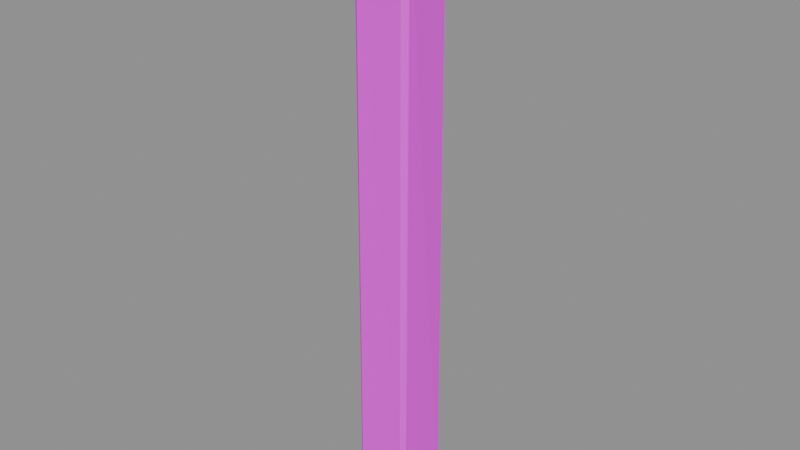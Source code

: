 # Source: post.blend  (saved by Blender 4.5.87; exported with 4.5.12 LTS)
import bpy
from mathutils import Matrix  # noqa: F401  (used for matrix-valued properties, if any)

bpy.ops.wm.read_factory_settings(use_empty=True)
scene = bpy.context.scene
scene.name = 'BLDA_V004_LOWPOLY_PACKAGE_post'

# ---- collections
col_sea_scene_b1109a_post = bpy.data.collections.new('SEA-SCENE-B1109A-POST'); scene.collection.children.link(col_sea_scene_b1109a_post)

# ---- images (referenced by path relative to the original .blend; pixels are not part of the script)
import os
ASSET_DIR = os.environ.get("B2B_ASSET_DIR", "")  # directory of the original .blend (textures are referenced by path, not embedded)
HERE = os.path.dirname(os.path.abspath(__file__))  # packed textures are extracted next to this script under _unpacked/

def load_image(name, relpath, width, height, colorspace="sRGB"):
    """Load a texture the original file referenced (path relative to the .blend, or extracted next to this script)."""
    p = next((c for c in (os.path.join(HERE, relpath), os.path.join(ASSET_DIR, relpath)) if relpath and os.path.exists(c)), "")
    if p:
        img = bpy.data.images.load(p, check_existing=True)
        img.name = name
    else:  # same state as the original file: an image datablock whose file is absent (Cycles renders it pink)
        img = bpy.data.images.new(name, width, height)
        img.source = "FILE"
        img.filepath = "//" + (relpath or name)
    img.colorspace_settings.name = colorspace
    return img
img_sea_cabin_timber_8x8_512_png = load_image('sea_cabin_timber_8x8_512.png', 'sea_cozy_8x8_512.png', 1024, 1024, 'sRGB')

# ---- materials (node trees are filled in below, after node groups)
mat_sea_matte = bpy.data.materials.new('SEA_Matte')

# ---- material node trees
mat_sea_matte.use_nodes = True; mat_sea_matte.node_tree.nodes.clear()
_N = mat_sea_matte.node_tree.nodes; _L = mat_sea_matte.node_tree.links
n0 = _N.new('ShaderNodeBsdfPrincipled'); n0.name = '原理化 BSDF'; n0.location = (-200, 100)
n0.inputs[2].default_value = 0.72
n1 = _N.new('ShaderNodeOutputMaterial'); n1.name = '材质输出'; n1.location = (200, 100)
n2 = _N.new('ShaderNodeUVMap'); n2.name = 'UV 贴图'; n2.location = (0, 0)
n2.uv_map = 'PaletteUV'
n3 = _N.new('ShaderNodeTexImage'); n3.name = '图像纹理'; n3.location = (0, 0)
n3.image = img_sea_cabin_timber_8x8_512_png
n3.interpolation = 'Closest'
n3.extension = 'EXTEND'
_L.new(n0.outputs[0], n1.inputs[0])
_L.new(n2.outputs[0], n3.inputs[0])
_L.new(n3.outputs[0], n0.inputs[0])
n1.is_active_output = True

# ---- meshes
me_blda = bpy.data.meshes.new('BLDA_五十厘米主柱')
me_blda.from_pydata([(-0.2353, -0.1952, 0.05146), (-0.1887, -0.1846, 0.008573), (-0.1884, -0.2384, 0.05803), (0.1952, -0.2353, 0.05146), (0.223, -0.1988, 0.02546), (0.1884, 0.2384, 0.05803), (0.2353, 0.1952, 0.05146), (0.1887, 0.1846, 0.008573), (-0.1952, 0.2353, 0.05146), (-0.223, 0.1988, 0.02546), (-0.2196, -0.188, 4.847), (-0.1853, -0.2127, 4.873), (0.2271, -0.1775, 4.835), (0.1785, -0.1753, 4.89), (0.188, -0.2196, 4.847), (0.1853, 0.2127, 4.873), (0.2196, 0.188, 4.847), (-0.2271, 0.1775, 4.835), (-0.1785, 0.1753, 4.89), (-0.188, 0.2196, 4.847)], [], [(1, 2, 0), (7, 5, 6), (12, 13, 14), (17, 18, 19), (9, 1, 0), (9, 5, 7), (4, 2, 1), (11, 0, 2), (12, 3, 4), (15, 6, 5), (16, 13, 12), (17, 8, 9), (18, 10, 11), (0, 17, 9), (7, 1, 9), (3, 11, 2), (6, 12, 4), (8, 15, 5), (13, 18, 11), (9, 8, 5), (7, 6, 4), (4, 3, 2), (11, 10, 0), (12, 14, 3), (14, 13, 11), (15, 16, 6), (16, 15, 13), (17, 19, 8), (19, 18, 15), (18, 17, 10), (0, 10, 17), (7, 4, 1), (3, 14, 11), (6, 16, 12), (8, 19, 15), (13, 15, 18)])
me_blda.polygons.foreach_set('use_smooth', [1, 1, 1, 1, 1, 1, 1, 0, 0, 0, 1, 0, 1, 0, 1, 0, 0, 0, 1, 1, 1, 1, 0, 0, 1, 0, 1, 0, 1, 1, 0, 1, 0, 0, 0, 1])
_uv = me_blda.uv_layers.new(name='PaletteUV')
_uv.uv.foreach_set('vector', [0.3395, 0.9375, 0.2981, 0.9501, 0.3139, 0.9119, 0.3395, 0.9375, 0.2981, 0.9501, 0.3125, 0.9105, 0.3395, 0.9375, 0.2928, 0.9302, 0.3125, 0.9105, 0.3395, 0.9375, 0.2928, 0.9302, 0.3125, 0.9105, 0.3179, 0.944, 0.316, 0.914, 0.3102, 0.9277, 0.3125, 0.9645, 0.3146, 0.9126, 0.3395, 0.9375, 0.3125, 0.9645, 0.3146, 0.9126, 0.3395, 0.9375, 0.3125, 0.9645, 0.3139, 0.9119, 0.3187, 0.9167, 0.3125, 0.9645, 0.2912, 0.9318, 0.3187, 0.9167, 0.3125, 0.9645, 0.2912, 0.9318, 0.3187, 0.9167, 0.2969, 0.9489, 0.2928, 0.9302, 0.3395, 0.9375, 0.3125, 0.9645, 0.2912, 0.9318, 0.3187, 0.9167, 0.2928, 0.9448, 0.3176, 0.9156, 0.32, 0.918, 0.2974, 0.9494, 0.3125, 0.9105, 0.3146, 0.9126, 0.2918, 0.9438, 0.3332, 0.9312, 0.3154, 0.9368, 0.3125, 0.9645, 0.3125, 0.9105, 0.3146, 0.9126, 0.3125, 0.9645, 0.3125, 0.9105, 0.3265, 0.9245, 0.3125, 0.9645, 0.3125, 0.9105, 0.3146, 0.9126, 0.3125, 0.9645, 0.3125, 0.9105, 0.3207, 0.9187, 0.3125, 0.9645, 0.2855, 0.9375, 0.3146, 0.9126, 0.3125, 0.9645, 0.2855, 0.9375, 0.3265, 0.9245, 0.3125, 0.9645, 0.2855, 0.9375, 0.3146, 0.9126, 0.3125, 0.9645, 0.2855, 0.9375, 0.3139, 0.9119, 0.3125, 0.9645, 0.2855, 0.9375, 0.2912, 0.9318, 0.2969, 0.9489, 0.2855, 0.9375, 0.3144, 0.9336, 0.3125, 0.9645, 0.2855, 0.9375, 0.2912, 0.9318, 0.2969, 0.9489, 0.2855, 0.9375, 0.2928, 0.9302, 0.3125, 0.9645, 0.2855, 0.9375, 0.2912, 0.9318, 0.2969, 0.9489, 0.2855, 0.9375, 0.3144, 0.9336, 0.2928, 0.9448, 0.2855, 0.9375, 0.3176, 0.9156, 0.2974, 0.9494, 0.2912, 0.9432, 0.3125, 0.9105, 0.2918, 0.9438, 0.2855, 0.9375, 0.3332, 0.9312, 0.3125, 0.9645, 0.2912, 0.9432, 0.3125, 0.9105, 0.3125, 0.9645, 0.2912, 0.9432, 0.3125, 0.9105, 0.3125, 0.9645, 0.2912, 0.9432, 0.3125, 0.9105, 0.3125, 0.9645, 0.3043, 0.9563, 0.3125, 0.9105])
me_blda.materials.append(mat_sea_matte)
me_blda.update()

# ---- objects
ob_blda = bpy.data.objects.new('BLDA_五十厘米主柱', me_blda)

# ---- transforms, parenting, visibility, modifiers, constraints
ob_blda.location = (0.0, 0.0, 0.0)

# ---- collection membership
col_sea_scene_b1109a_post.objects.link(ob_blda)

# ---- scene / render settings (as saved in the file)
scene.frame_start = 1; scene.frame_end = 250; scene.frame_set(1)
scene.render.engine = 'BLENDER_EEVEE_NEXT'
bpy.context.view_layer.update()

# ---- added for rendering (the .blend has no active camera and no usable light): camera, sun + grey world if the file has none
cam_auto = bpy.data.cameras.new('AutoCamera')
cam_auto.lens = 50.0
cam_auto.sensor_width = 36.0
cam_auto.clip_end = 1000.0
ob_auto_camera = bpy.data.objects.new('AutoCamera', cam_auto)
scene.collection.objects.link(ob_auto_camera)
ob_auto_camera.location = (4.5591, -5.47092, 6.09676)
ob_auto_camera.rotation_euler = (1.09748, -7.21219e-08, 0.694738)
scene.camera = ob_auto_camera
light_auto_sun = bpy.data.lights.new('AutoSun', 'SUN')
light_auto_sun.energy = 3.0
light_auto_sun.angle = 0.0523599
ob_auto_sun = bpy.data.objects.new('AutoSun', light_auto_sun)
scene.collection.objects.link(ob_auto_sun)
ob_auto_sun.rotation_euler = (0.872665, 0.174533, 0.523599)
if scene.world is None:
    world_auto = bpy.data.worlds.new('AutoWorld')
    world_auto.color = (0.3, 0.3, 0.3)
    scene.world = world_auto
bpy.context.view_layer.update()

